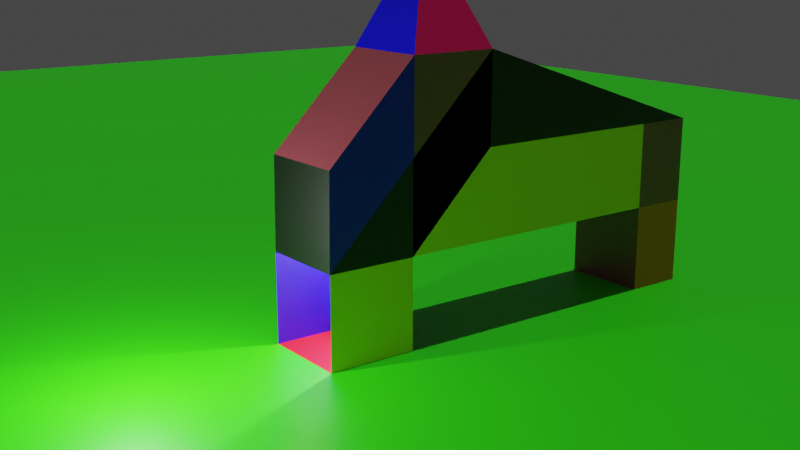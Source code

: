# Source: Challenge_12_-_Multiple_Materials.blend  (saved by Blender 2.92.15; exported with 4.5.12 LTS)
import bpy
from mathutils import Matrix  # noqa: F401  (used for matrix-valued properties, if any)

bpy.ops.wm.read_factory_settings(use_empty=True)
scene = bpy.context.scene
scene.name = 'Scene'

# ---- collections
col_collection = bpy.data.collections.new('Collection'); scene.collection.children.link(col_collection)

# ---- materials (node trees are filled in below, after node groups)
mat_shape = bpy.data.materials.new('Shape')
mat_shape.alpha_threshold = 0.0
mat_shape.use_transparent_shadow = False
mat_shape.line_color = (0.0, 0.0, 0.0, 1.0)
mat_red = bpy.data.materials.new('Red')
mat_red.use_transparent_shadow = False
mat_blue = bpy.data.materials.new('Blue')
mat_blue.use_transparent_shadow = False
mat_yellow = bpy.data.materials.new('Yellow')
mat_yellow.use_transparent_shadow = False
mat_orange = bpy.data.materials.new('Orange')
mat_orange.use_transparent_shadow = False
mat_rose = bpy.data.materials.new('Rose')
mat_rose.use_transparent_shadow = False
mat_black = bpy.data.materials.new('Black')
mat_black.use_transparent_shadow = False
mat_ground = bpy.data.materials.new('Ground')
mat_ground.use_transparent_shadow = False

# ---- material node trees
mat_shape.use_nodes = True; mat_shape.node_tree.nodes.clear()
_N = mat_shape.node_tree.nodes; _L = mat_shape.node_tree.links
n0 = _N.new('ShaderNodeOutputMaterial'); n0.name = 'Material Output'; n0.location = (300, 300)
n1 = _N.new('ShaderNodeBsdfPrincipled'); n1.name = 'Principled BSDF'; n1.location = (10, 300)
n1.distribution = 'GGX'
n1.subsurface_method = 'BURLEY'
n1.inputs[0].default_value = (0.305, 0.05866, 0.07411, 1.0)
n1.inputs[2].default_value = 0.4
n1.inputs[3].default_value = 1.45
n1.inputs[27].default_value = (0.0, 0.0, 0.0, 1.0)
n1.inputs[28].default_value = 1.0
_L.new(n1.outputs[0], n0.inputs[0])
n0.is_active_output = True
mat_red.use_nodes = True; mat_red.node_tree.nodes.clear()
_N = mat_red.node_tree.nodes; _L = mat_red.node_tree.links
n0 = _N.new('ShaderNodeBsdfPrincipled'); n0.name = 'Principled BSDF'; n0.location = (10, 300)
n0.distribution = 'GGX'
n0.subsurface_method = 'BURLEY'
n0.inputs[0].default_value = (0.8, 0.004715, 0.0, 1.0)
n0.inputs[3].default_value = 1.45
n0.inputs[27].default_value = (0.0, 0.0, 0.0, 1.0)
n0.inputs[28].default_value = 1.0
n1 = _N.new('ShaderNodeOutputMaterial'); n1.name = 'Material Output'; n1.location = (300, 300)
_L.new(n0.outputs[0], n1.inputs[0])
n1.is_active_output = True
mat_blue.use_nodes = True; mat_blue.node_tree.nodes.clear()
_N = mat_blue.node_tree.nodes; _L = mat_blue.node_tree.links
n0 = _N.new('ShaderNodeBsdfPrincipled'); n0.name = 'Principled BSDF'; n0.location = (10, 300)
n0.distribution = 'GGX'
n0.subsurface_method = 'BURLEY'
n0.inputs[0].default_value = (0.001105, 0.0, 0.8, 1.0)
n0.inputs[3].default_value = 1.45
n0.inputs[27].default_value = (0.0, 0.0, 0.0, 1.0)
n0.inputs[28].default_value = 1.0
n1 = _N.new('ShaderNodeOutputMaterial'); n1.name = 'Material Output'; n1.location = (300, 300)
_L.new(n0.outputs[0], n1.inputs[0])
n1.is_active_output = True
mat_yellow.use_nodes = True; mat_yellow.node_tree.nodes.clear()
_N = mat_yellow.node_tree.nodes; _L = mat_yellow.node_tree.links
n0 = _N.new('ShaderNodeBsdfPrincipled'); n0.name = 'Principled BSDF'; n0.location = (10, 300)
n0.distribution = 'GGX'
n0.subsurface_method = 'BURLEY'
n0.inputs[0].default_value = (0.8, 0.7, 0.003042, 1.0)
n0.inputs[3].default_value = 1.45
n0.inputs[27].default_value = (0.0, 0.0, 0.0, 1.0)
n0.inputs[28].default_value = 1.0
n1 = _N.new('ShaderNodeOutputMaterial'); n1.name = 'Material Output'; n1.location = (300, 300)
_L.new(n0.outputs[0], n1.inputs[0])
n1.is_active_output = True
mat_orange.use_nodes = True; mat_orange.node_tree.nodes.clear()
_N = mat_orange.node_tree.nodes; _L = mat_orange.node_tree.links
n0 = _N.new('ShaderNodeBsdfPrincipled'); n0.name = 'Principled BSDF'; n0.location = (10, 300)
n0.distribution = 'GGX'
n0.subsurface_method = 'BURLEY'
n0.inputs[0].default_value = (0.8, 0.1409, 0.0, 1.0)
n0.inputs[3].default_value = 1.45
n0.inputs[27].default_value = (0.0, 0.0, 0.0, 1.0)
n0.inputs[28].default_value = 1.0
n1 = _N.new('ShaderNodeOutputMaterial'); n1.name = 'Material Output'; n1.location = (300, 300)
_L.new(n0.outputs[0], n1.inputs[0])
n1.is_active_output = True
mat_rose.use_nodes = True; mat_rose.node_tree.nodes.clear()
_N = mat_rose.node_tree.nodes; _L = mat_rose.node_tree.links
n0 = _N.new('ShaderNodeBsdfPrincipled'); n0.name = 'Principled BSDF'; n0.location = (10, 300)
n0.distribution = 'GGX'
n0.subsurface_method = 'BURLEY'
n0.inputs[0].default_value = (0.8, 0.0, 0.1365, 1.0)
n0.inputs[3].default_value = 1.45
n0.inputs[27].default_value = (0.0, 0.0, 0.0, 1.0)
n0.inputs[28].default_value = 1.0
n1 = _N.new('ShaderNodeOutputMaterial'); n1.name = 'Material Output'; n1.location = (300, 300)
_L.new(n0.outputs[0], n1.inputs[0])
n1.is_active_output = True
mat_black.use_nodes = True; mat_black.node_tree.nodes.clear()
_N = mat_black.node_tree.nodes; _L = mat_black.node_tree.links
n0 = _N.new('ShaderNodeBsdfPrincipled'); n0.name = 'Principled BSDF'; n0.location = (10, 300)
n0.distribution = 'GGX'
n0.subsurface_method = 'BURLEY'
n0.inputs[0].default_value = (0.0, 0.0, 0.0, 1.0)
n0.inputs[3].default_value = 1.45
n0.inputs[27].default_value = (0.0, 0.0, 0.0, 1.0)
n0.inputs[28].default_value = 1.0
n1 = _N.new('ShaderNodeOutputMaterial'); n1.name = 'Material Output'; n1.location = (300, 300)
_L.new(n0.outputs[0], n1.inputs[0])
n1.is_active_output = True
mat_ground.use_nodes = True; mat_ground.node_tree.nodes.clear()
_N = mat_ground.node_tree.nodes; _L = mat_ground.node_tree.links
n0 = _N.new('ShaderNodeBsdfPrincipled'); n0.name = 'Principled BSDF'; n0.location = (10, 300)
n0.distribution = 'GGX'
n0.subsurface_method = 'BURLEY'
n0.inputs[0].default_value = (0.02297, 0.8, 0.0, 1.0)
n0.inputs[3].default_value = 1.45
n0.inputs[27].default_value = (0.0, 0.0, 0.0, 1.0)
n0.inputs[28].default_value = 1.0
n1 = _N.new('ShaderNodeOutputMaterial'); n1.name = 'Material Output'; n1.location = (300, 300)
_L.new(n0.outputs[0], n1.inputs[0])
n1.is_active_output = True

# ---- world
world_world = bpy.data.worlds.new('World'); scene.world = world_world
world_world.use_nodes = True; world_world.node_tree.nodes.clear()
_N = world_world.node_tree.nodes; _L = world_world.node_tree.links
n0 = _N.new('ShaderNodeOutputWorld'); n0.name = 'World Output'; n0.location = (300, 300)
n1 = _N.new('ShaderNodeBackground'); n1.name = 'Background'; n1.location = (10, 300)
n1.inputs[0].default_value = (0.05088, 0.05088, 0.05088, 1.0)
_L.new(n1.outputs[0], n0.inputs[0])
n0.is_active_output = True
world_world.color = (0.05088, 0.05088, 0.05088)
world_world.use_sun_shadow = False
world_world.sun_shadow_jitter_overblur = 0.0

# ---- cameras
cam_camera = bpy.data.cameras.new('Camera')
cam_camera.clip_end = 100.0
cam_camera.ortho_scale = 7.314

# ---- lights
light_light = bpy.data.lights.new('Light', 'POINT')
light_light.transmission_factor = 0.0
light_light.energy = 1000.0
light_light.shadow_soft_size = 0.1
light_light.shadow_maximum_resolution = 0.006
light_light.use_absolute_resolution = True
light_light_001 = bpy.data.lights.new('Light.001', 'POINT')
light_light_001.transmission_factor = 0.0
light_light_001.energy = 1000.0
light_light_001.shadow_soft_size = 0.1
light_light_001.shadow_maximum_resolution = 0.006
light_light_001.use_absolute_resolution = True
light_light_002 = bpy.data.lights.new('Light.002', 'POINT')
light_light_002.transmission_factor = 0.0
light_light_002.energy = 1000.0
light_light_002.shadow_soft_size = 0.1
light_light_002.shadow_maximum_resolution = 0.006
light_light_002.use_absolute_resolution = True
light_light_003 = bpy.data.lights.new('Light.003', 'POINT')
light_light_003.transmission_factor = 0.0
light_light_003.energy = 1000.0
light_light_003.shadow_soft_size = 0.1
light_light_003.shadow_maximum_resolution = 0.006
light_light_003.use_absolute_resolution = True
light_sun = bpy.data.lights.new('Sun', 'SUN')
light_sun.transmission_factor = 0.0
light_sun.energy = 1.0
light_sun.shadow_soft_size = 0.125

# ---- meshes
me_cube = bpy.data.meshes.new('Cube')
me_cube.from_pydata([(1.0, 1.0, 2.0), (1.0, 1.0, 0.0), (1.0, -1.0, 2.0), (1.0, -1.0, 0.0), (-1.0, 1.0, 2.0), (-1.0, 1.0, 0.0), (-1.0, -1.0, 2.0), (-1.0, -1.0, 0.0), (-1.0, 1.0, 4.016), (-1.0, 1.0, 2.016), (-1.0, -1.0, 4.016), (-1.0, -1.0, 2.016), (-7.728, 1.0, 4.016), (-7.728, 1.0, 2.016), (-7.728, -1.0, 4.016), (-7.728, -1.0, 2.016), (-1.021, 1.0, 4.021), (-1.021, -1.0, 4.021), (-3.021, 1.0, 4.021), (-3.021, -1.0, 4.021), (-1.021, 1.0, 6.036), (-1.021, 1.0, 4.036), (-1.021, -1.0, 6.036), (-1.021, -1.0, 4.036), (-3.021, 1.0, 6.036), (-3.021, 1.0, 4.036), (-3.021, -1.0, 6.036), (-3.021, -1.0, 4.036), (-9.13, 1.0, 4.016), (-9.13, 1.0, 2.016), (-9.13, -1.0, 4.016), (-9.13, -1.0, 2.016), (-7.728, 1.0, -0.009048), (-7.728, -1.0, -0.009048), (-9.13, 1.0, -0.009048), (-9.13, -1.0, -0.009048), (0.9718, 1.0, 4.028), (0.9718, -1.0, 4.028), (-2.021, 0.0, 8.43)], [], [(10, 11, 27, 26), (3, 7, 6, 2), (7, 5, 4, 6), (5, 7, 3, 1), (5, 1, 0, 4), (2, 6, 19, 17), (9, 8, 24, 25), (9, 11, 15, 13), (4, 0, 16, 18), (8, 10, 26, 24), (11, 9, 25, 27), (12, 13, 29, 28), (10, 8, 12, 14), (8, 9, 13, 12), (11, 10, 14, 15), (22, 20, 38), (23, 22, 26, 27), (25, 21, 23, 27), (25, 24, 20, 21), (6, 4, 18, 19), (0, 2, 17, 16), (31, 30, 28, 29), (15, 31, 35, 33), (14, 12, 28, 30), (15, 14, 30, 31), (32, 33, 35, 34), (29, 13, 32, 34), (31, 29, 34, 35), (13, 15, 33, 32), (22, 20, 36, 37), (2, 0, 36, 37), (20, 36, 0, 21), (22, 37, 2, 23), (24, 28, 30, 26), (28, 24, 8, 12), (14, 10, 26, 30), (20, 24, 38), (26, 22, 38), (24, 26, 38)])
me_cube.polygons.foreach_set('material_index', [0, 2, 0, 1, 3, 5, 0, 0, 6, 0, 0, 0, 0, 3, 6, 2, 0, 0, 0, 0, 0, 4, 2, 0, 5, 0, 4, 1, 0, 0, 6, 2, 6, 3, 6, 2, 5, 5, 4])
_uv = me_cube.uv_layers.new(name='UVMap')
_uv.uv.foreach_set('vector', [0.625, 1.0, 0.375, 1.0, 0.375, 1.0, 0.625, 1.0, 0.375, 0.75, 0.375, 1.0, 0.625, 1.0, 0.625, 0.75, 0.375, 0.0, 0.375, 0.25, 0.625, 0.25, 0.625, 0.0, 0.125, 0.5, 0.125, 0.75, 0.375, 0.75, 0.375, 0.5, 0.375, 0.25, 0.375, 0.5, 0.625, 0.5, 0.625, 0.25, 0.625, 0.75, 0.625, 1.0, 0.625, 1.0, 0.625, 0.75, 0.375, 0.25, 0.625, 0.25, 0.625, 0.25, 0.375, 0.25, 0.125, 0.5, 0.125, 0.75, 0.125, 0.75, 0.125, 0.5, 0.625, 0.25, 0.625, 0.5, 0.625, 0.5, 0.625, 0.25, 0.875, 0.5, 0.875, 0.75, 0.875, 0.75, 0.875, 0.5, 0.125, 0.75, 0.125, 0.5, 0.125, 0.5, 0.125, 0.75, 0.625, 0.25, 0.375, 0.25, 0.375, 0.25, 0.625, 0.25, 0.875, 0.75, 0.875, 0.5, 0.875, 0.5, 0.875, 0.75, 0.625, 0.25, 0.375, 0.25, 0.375, 0.25, 0.625, 0.25, 0.375, 1.0, 0.625, 1.0, 0.625, 1.0, 0.375, 1.0, 0.625, 0.75, 0.625, 0.5, 0.625, 0.75, 0.375, 0.75, 0.625, 0.75, 0.625, 1.0, 0.375, 1.0, 0.125, 0.5, 0.375, 0.5, 0.375, 0.75, 0.125, 0.75, 0.375, 0.25, 0.625, 0.25, 0.625, 0.5, 0.375, 0.5, 0.625, 0.0, 0.625, 0.25, 0.625, 0.25, 0.625, 0.0, 0.625, 0.5, 0.625, 0.75, 0.625, 0.75, 0.625, 0.5, 0.375, 0.0, 0.625, 0.0, 0.625, 0.25, 0.375, 0.25, 0.375, 1.0, 0.375, 1.0, 0.375, 1.0, 0.375, 1.0, 0.875, 0.75, 0.875, 0.5, 0.875, 0.5, 0.875, 0.75, 0.375, 1.0, 0.625, 1.0, 0.625, 1.0, 0.375, 1.0, 0.125, 0.5, 0.125, 0.75, 0.125, 0.75, 0.125, 0.5, 0.375, 0.25, 0.375, 0.25, 0.375, 0.25, 0.375, 0.25, 0.375, 0.0, 0.375, 0.25, 0.375, 0.25, 0.375, 0.0, 0.125, 0.5, 0.125, 0.75, 0.125, 0.75, 0.125, 0.5, 0.625, 0.75, 0.625, 0.5, 0.625, 0.5, 0.625, 0.75, 0.625, 0.75, 0.625, 0.5, 0.625, 0.5, 0.625, 0.75, 0.0, 0.0, 0.0, 0.0, 0.0, 0.0, 0.0, 0.0, 0.0, 0.0, 0.0, 0.0, 0.0, 0.0, 0.0, 0.0, 0.875, 0.5, 0.625, 0.25, 0.625, 0.0, 0.875, 0.75, 0.0, 0.0, 0.0, 0.0, 0.0, 0.0, 0.0, 0.0, 0.0, 0.0, 0.0, 0.0, 0.0, 0.0, 0.0, 0.0, 0.625, 0.5, 0.625, 0.25, 0.625, 0.5, 0.625, 1.0, 0.625, 0.75, 0.625, 1.0, 0.875, 0.5, 0.875, 0.75, 0.875, 0.5])
me_cube.materials.append(mat_shape)
me_cube.materials.append(mat_red)
me_cube.materials.append(mat_blue)
me_cube.materials.append(mat_yellow)
me_cube.materials.append(mat_orange)
me_cube.materials.append(mat_rose)
me_cube.materials.append(mat_black)
me_cube.use_remesh_preserve_volume = False
me_cube.use_remesh_preserve_attributes = False
me_cube.use_mirror_vertex_groups = False
me_cube.update()
me_plane = bpy.data.meshes.new('Plane')
me_plane.from_pydata([(-1.0, -1.0, 0.0), (1.0, -1.0, 0.0), (-1.0, 1.0, 0.0), (1.0, 1.0, 0.0)], [], [(0, 1, 3, 2)])
_uv = me_plane.uv_layers.new(name='UVMap')
_uv.uv.foreach_set('vector', [0.0, 0.0, 1.0, 0.0, 1.0, 1.0, 0.0, 1.0])
me_plane.materials.append(mat_ground)
me_plane.use_remesh_fix_poles = True
me_plane.use_remesh_preserve_attributes = False
me_plane.use_mirror_vertex_groups = False
me_plane.update()

# ---- objects
ob_shape = bpy.data.objects.new('Shape', me_cube)
ob_light = bpy.data.objects.new('Light', light_light)
ob_camera = bpy.data.objects.new('Camera', cam_camera)
ob_light_001 = bpy.data.objects.new('Light.001', light_light_001)
ob_light_002 = bpy.data.objects.new('Light.002', light_light_002)
ob_light_003 = bpy.data.objects.new('Light.003', light_light_003)
ob_sun = bpy.data.objects.new('Sun', light_sun)
ob_ground = bpy.data.objects.new('Ground', me_plane)

# ---- transforms, parenting, visibility, modifiers, constraints
ob_shape.location = (0.0, 0.0, 0.01)
ob_shape.lock_rotations_4d = False
ob_shape.empty_display_type = 'ARROWS'
ob_shape.lineart.crease_threshold = 0.0
ob_light.location = (4.695, 0.009763, 2.591)
ob_light.rotation_euler = (0.6503, 0.05522, 1.866)
ob_light.lock_rotations_4d = False
ob_light.empty_display_type = 'ARROWS'
ob_light.color = (0.0, 0.0, 0.0, 0.0)
ob_light.lineart.crease_threshold = 0.0
ob_camera.location = (12.07, 17.93, 8.367)
ob_camera.rotation_euler = (1.311, -3.346e-05, -10.07)
ob_camera.lock_rotations_4d = False
ob_camera.empty_display_type = 'ARROWS'
ob_camera.color = (0.0, 0.0, 0.0, 0.0)
ob_camera.display_type = 'WIRE'
ob_camera.lineart.crease_threshold = 0.0
ob_light_001.location = (-1.207, -0.01375, 2.591)
ob_light_001.rotation_euler = (0.6503, 0.05522, 1.866)
ob_light_001.lock_rotations_4d = False
ob_light_001.empty_display_type = 'ARROWS'
ob_light_001.color = (0.0, 0.0, 0.0, 0.0)
ob_light_001.lineart.crease_threshold = 0.0
ob_light_002.location = (-4.123, 0.009763, 2.591)
ob_light_002.rotation_euler = (0.6503, 0.05522, 1.866)
ob_light_002.lock_rotations_4d = False
ob_light_002.empty_display_type = 'ARROWS'
ob_light_002.color = (0.0, 0.0, 0.0, 0.0)
ob_light_002.lineart.crease_threshold = 0.0
ob_light_003.location = (-7.745, -0.01375, 2.591)
ob_light_003.rotation_euler = (0.6503, 0.05522, 1.866)
ob_light_003.lock_rotations_4d = False
ob_light_003.empty_display_type = 'ARROWS'
ob_light_003.color = (0.0, 0.0, 0.0, 0.0)
ob_light_003.lineart.crease_threshold = 0.0
ob_sun.location = (-4.761, -1.085, 28.76)
ob_sun.lineart.crease_threshold = 0.0
ob_ground.location = (12.1, -0.9406, 0.0)
ob_ground.scale = (50.0, 50.0, 1.0)
ob_ground.lineart.crease_threshold = 0.0

# ---- collection membership
col_collection.objects.link(ob_shape)
col_collection.objects.link(ob_light)
col_collection.objects.link(ob_camera)
col_collection.objects.link(ob_light_001)
col_collection.objects.link(ob_light_002)
col_collection.objects.link(ob_light_003)
col_collection.objects.link(ob_sun)
col_collection.objects.link(ob_ground)

# ---- scene / render settings (as saved in the file)
scene.camera = ob_camera
scene.frame_start = 1; scene.frame_end = 250; scene.frame_set(46)
scene.render.engine = 'BLENDER_EEVEE_NEXT'
scene.cycles.use_denoising = False
scene.cycles.samples = 128
scene.cycles.sampling_pattern = 'TABULATED_SOBOL'
scene.cycles.use_adaptive_sampling = False
scene.cycles.use_light_tree = False
scene.view_settings.view_transform = 'Filmic'
bpy.context.view_layer.update()
